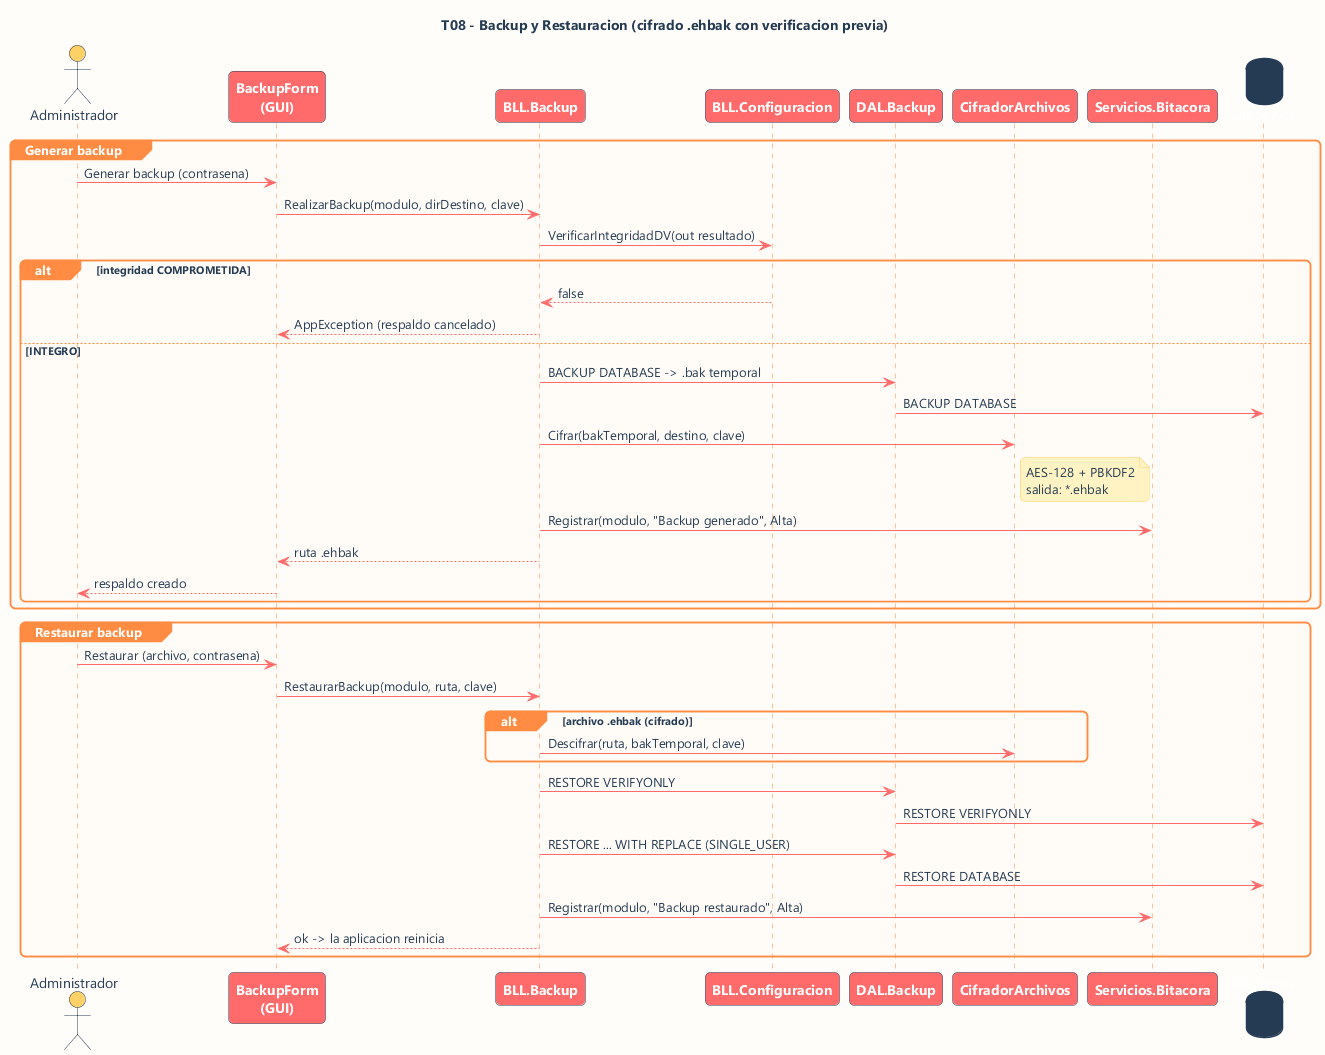

The diagram above was rendered by PlantUML. Its source (embedded in the PNG):
@startuml CU - Secuencia - Backup
' ===== Estetica SUNSET (identidad ExperienceHub) =====
skinparam backgroundColor #FFFDF9
skinparam defaultFontName Segoe UI
skinparam defaultFontColor #243B53
skinparam shadowing false
skinparam roundCorner 10
skinparam sequenceArrowColor #FF6B6B
skinparam sequenceLifeLineBorderColor #FF8C42
skinparam sequenceLifeLineBackgroundColor #FFE8D6
skinparam sequenceParticipantBorderColor #243B53
skinparam sequenceParticipantBackgroundColor #FF6B6B
skinparam sequenceParticipantFontColor #FFFFFF
skinparam sequenceParticipantFontStyle bold
skinparam sequenceActorBorderColor #243B53
skinparam sequenceActorBackgroundColor #FFD166
skinparam sequenceActorFontColor #243B53
skinparam sequenceGroupBorderColor #FF8C42
skinparam sequenceGroupBackgroundColor #FF8C42
skinparam sequenceGroupHeaderFontColor #FFFFFF
skinparam sequenceGroupBodyBackgroundColor #FFFCF7
skinparam noteBackgroundColor #FFF3C4
skinparam noteBorderColor #FFD166
skinparam noteFontColor #243B53
skinparam databaseBackgroundColor #243B53
skinparam databaseBorderColor #243B53
skinparam databaseFontColor #FFFFFF
' =====================================================
title T08 - Backup y Restauracion (cifrado .ehbak con verificacion previa)
actor "Administrador" as A
participant "BackupForm\n(GUI)" as GUI
participant "BLL.Backup" as BB
participant "BLL.Configuracion" as CFG
participant "DAL.Backup" as DB2
participant "CifradorArchivos" as CIF
participant "Servicios.Bitacora" as BIT
database "SQL Server" as DB

group Generar backup
  A -> GUI : Generar backup (contrasena)
  GUI -> BB : RealizarBackup(modulo, dirDestino, clave)
  BB -> CFG : VerificarIntegridadDV(out resultado)
  alt integridad COMPROMETIDA
    CFG --> BB : false
    BB --> GUI : AppException (respaldo cancelado)
  else INTEGRO
    BB -> DB2 : BACKUP DATABASE -> .bak temporal
    DB2 -> DB : BACKUP DATABASE
    BB -> CIF : Cifrar(bakTemporal, destino, clave)
    note right of CIF : AES-128 + PBKDF2\nsalida: *.ehbak
    BB -> BIT : Registrar(modulo, "Backup generado", Alta)
    BB --> GUI : ruta .ehbak
    GUI --> A : respaldo creado
  end
end

group Restaurar backup
  A -> GUI : Restaurar (archivo, contrasena)
  GUI -> BB : RestaurarBackup(modulo, ruta, clave)
  alt archivo .ehbak (cifrado)
    BB -> CIF : Descifrar(ruta, bakTemporal, clave)
  end
  BB -> DB2 : RESTORE VERIFYONLY
  DB2 -> DB : RESTORE VERIFYONLY
  BB -> DB2 : RESTORE ... WITH REPLACE (SINGLE_USER)
  DB2 -> DB : RESTORE DATABASE
  BB -> BIT : Registrar(modulo, "Backup restaurado", Alta)
  BB --> GUI : ok -> la aplicacion reinicia
end
@enduml